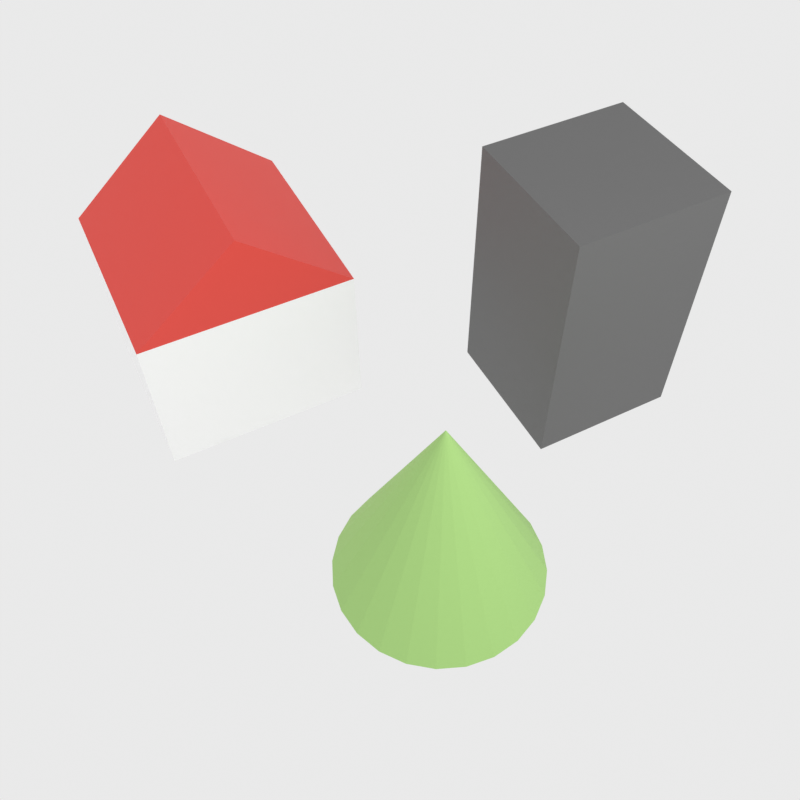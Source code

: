 # Source: CityObjectGroup.blend  (saved by Blender 5.1.30; exported with 4.5.12 LTS)
import bpy
from mathutils import Matrix  # noqa: F401  (used for matrix-valued properties, if any)

bpy.ops.wm.read_factory_settings(use_empty=True)
scene = bpy.context.scene
scene.name = 'Scene'

# ---- collections
col_collection = bpy.data.collections.new('Collection'); scene.collection.children.link(col_collection)
col_cityobjectgroup = bpy.data.collections.new('CityObjectGroup'); scene.collection.children.link(col_cityobjectgroup)

# ---- materials (node trees are filled in below, after node groups)
mat_white = bpy.data.materials.new('White')
mat_blueroof = bpy.data.materials.new('BlueRoof')
mat_trunk = bpy.data.materials.new('Trunk')
mat_foliage = bpy.data.materials.new('Foliage')
mat_grey = bpy.data.materials.new('Grey')

# ---- material node trees
mat_white.use_nodes = True; mat_white.node_tree.nodes.clear()
_N = mat_white.node_tree.nodes; _L = mat_white.node_tree.links
n0 = _N.new('ShaderNodeOutputMaterial'); n0.name = 'Material Output'; n0.location = (0, 0)
n1 = _N.new('ShaderNodeBsdfPrincipled'); n1.name = 'Principled BSDF'; n1.location = (0, 0)
n1.inputs[0].default_value = (1.0, 1.0, 1.0, 1.0)
n1.inputs[2].default_value = 0.6
_L.new(n1.outputs[0], n0.inputs[0])
n0.is_active_output = True
mat_blueroof.use_nodes = True; mat_blueroof.node_tree.nodes.clear()
_N = mat_blueroof.node_tree.nodes; _L = mat_blueroof.node_tree.links
n0 = _N.new('ShaderNodeOutputMaterial'); n0.name = 'Material Output'; n0.location = (0, 0)
n1 = _N.new('ShaderNodeBsdfPrincipled'); n1.name = 'Principled BSDF'; n1.location = (0, 0)
n1.inputs[0].default_value = (0.8, 0.064, 0.047, 1.0)
n1.inputs[2].default_value = 0.6
_L.new(n1.outputs[0], n0.inputs[0])
n0.is_active_output = True
mat_trunk.use_nodes = True; mat_trunk.node_tree.nodes.clear()
_N = mat_trunk.node_tree.nodes; _L = mat_trunk.node_tree.links
n0 = _N.new('ShaderNodeOutputMaterial'); n0.name = 'Material Output'; n0.location = (0, 0)
n1 = _N.new('ShaderNodeBsdfPrincipled'); n1.name = 'Principled BSDF'; n1.location = (0, 0)
n1.inputs[0].default_value = (0.2131, 0.1078, 0.0414, 1.0)
n1.inputs[2].default_value = 0.8
_L.new(n1.outputs[0], n0.inputs[0])
n0.is_active_output = True
mat_foliage.use_nodes = True; mat_foliage.node_tree.nodes.clear()
_N = mat_foliage.node_tree.nodes; _L = mat_foliage.node_tree.links
n0 = _N.new('ShaderNodeOutputMaterial'); n0.name = 'Material Output'; n0.location = (0, 0)
n1 = _N.new('ShaderNodeBsdfPrincipled'); n1.name = 'Principled BSDF'; n1.location = (0, 0)
n1.inputs[0].default_value = (0.3843, 0.6383, 0.2018, 1.0)
n1.inputs[2].default_value = 0.8
_L.new(n1.outputs[0], n0.inputs[0])
n0.is_active_output = True
mat_grey.use_nodes = True; mat_grey.node_tree.nodes.clear()
_N = mat_grey.node_tree.nodes; _L = mat_grey.node_tree.links
n0 = _N.new('ShaderNodeOutputMaterial'); n0.name = 'Material Output'; n0.location = (0, 0)
n1 = _N.new('ShaderNodeBsdfPrincipled'); n1.name = 'Principled BSDF'; n1.location = (0, 0)
n1.inputs[0].default_value = (0.1473, 0.1473, 0.1473, 1.0)
n1.inputs[2].default_value = 0.7
_L.new(n1.outputs[0], n0.inputs[0])
n0.is_active_output = True

# ---- world
world_world = bpy.data.worlds.new('World'); scene.world = world_world
world_world.use_nodes = True; world_world.node_tree.nodes.clear()
_N = world_world.node_tree.nodes; _L = world_world.node_tree.links
n0 = _N.new('ShaderNodeOutputWorld'); n0.name = 'World Output'; n0.location = (200, 100)
n1 = _N.new('ShaderNodeBackground'); n1.name = 'Background'; n1.location = (-200, 100)
n1.inputs[0].default_value = (0.82, 0.82, 0.82, 1.0)
_L.new(n1.outputs[0], n0.inputs[0])
n0.is_active_output = True
world_world.color = (0.05088, 0.05088, 0.05088)
world_world.sun_shadow_jitter_overblur = 0.0

# ---- cameras
cam_camera_001 = bpy.data.cameras.new('Camera.001')
cam_camera_001.lens = 35.0
cam_camera_001.sensor_width = 32.0

# ---- lights
light_point = bpy.data.lights.new('Point', 'POINT')
light_point.energy = 300.0
light_point.shadow_soft_size = 0.1

# ---- meshes
me_housebody = bpy.data.meshes.new('HouseBody')
me_housebody.from_pydata([(-0.98, -0.84, 0.0), (-0.26, -0.84, 0.0), (-0.26, -0.12, 0.0), (-0.98, -0.12, 0.0), (-0.98, -0.84, 0.55), (-0.26, -0.84, 0.55), (-0.26, -0.12, 0.55), (-0.98, -0.12, 0.55)], [], [(0, 1, 2, 3), (4, 5, 6, 7), (0, 1, 5, 4), (1, 2, 6, 5), (2, 3, 7, 6), (3, 0, 4, 7)])
me_housebody.materials.append(mat_white)
me_housebody.update()
me_houseroof = bpy.data.meshes.new('HouseRoof')
me_houseroof.from_pydata([(-0.98, -0.84, 0.55), (-0.26, -0.84, 0.55), (-0.26, -0.12, 0.55), (-0.98, -0.12, 0.55), (-0.98, -0.48, 0.85), (-0.26, -0.48, 0.85)], [], [(0, 1, 5, 4), (3, 2, 5, 4), (0, 4, 3), (1, 2, 5)])
me_houseroof.materials.append(mat_blueroof)
me_houseroof.update()
me_treetrunk = bpy.data.meshes.new('TreeTrunk')
me_treetrunk.from_pydata([(0.66, -0.225, 0.0), (0.66, -0.225, 0.3), (0.6794, -0.2276, 0.0), (0.6794, -0.2276, 0.3), (0.6975, -0.235, 0.0), (0.6975, -0.235, 0.3), (0.713, -0.247, 0.0), (0.713, -0.247, 0.3), (0.725, -0.2625, 0.0), (0.725, -0.2625, 0.3), (0.7324, -0.2806, 0.0), (0.7324, -0.2806, 0.3), (0.735, -0.3, 0.0), (0.735, -0.3, 0.3), (0.7324, -0.3194, 0.0), (0.7324, -0.3194, 0.3), (0.725, -0.3375, 0.0), (0.725, -0.3375, 0.3), (0.713, -0.353, 0.0), (0.713, -0.353, 0.3), (0.6975, -0.365, 0.0), (0.6975, -0.365, 0.3), (0.6794, -0.3724, 0.0), (0.6794, -0.3724, 0.3), (0.66, -0.375, 0.0), (0.66, -0.375, 0.3), (0.6406, -0.3724, 0.0), (0.6406, -0.3724, 0.3), (0.6225, -0.365, 0.0), (0.6225, -0.365, 0.3), (0.607, -0.353, 0.0), (0.607, -0.353, 0.3), (0.595, -0.3375, 0.0), (0.595, -0.3375, 0.3), (0.5876, -0.3194, 0.0), (0.5876, -0.3194, 0.3), (0.585, -0.3, 0.0), (0.585, -0.3, 0.3), (0.5876, -0.2806, 0.0), (0.5876, -0.2806, 0.3), (0.595, -0.2625, 0.0), (0.595, -0.2625, 0.3), (0.607, -0.247, 0.0), (0.607, -0.247, 0.3), (0.6225, -0.235, 0.0), (0.6225, -0.235, 0.3), (0.6406, -0.2276, 0.0), (0.6406, -0.2276, 0.3)], [], [(0, 1, 3, 2), (2, 3, 5, 4), (4, 5, 7, 6), (6, 7, 9, 8), (8, 9, 11, 10), (10, 11, 13, 12), (12, 13, 15, 14), (14, 15, 17, 16), (16, 17, 19, 18), (18, 19, 21, 20), (20, 21, 23, 22), (22, 23, 25, 24), (24, 25, 27, 26), (26, 27, 29, 28), (28, 29, 31, 30), (30, 31, 33, 32), (32, 33, 35, 34), (34, 35, 37, 36), (36, 37, 39, 38), (38, 39, 41, 40), (40, 41, 43, 42), (42, 43, 45, 44), (3, 1, 47, 45, 43, 41, 39, 37, 35, 33, 31, 29, 27, 25, 23, 21, 19, 17, 15, 13, 11, 9, 7, 5), (44, 45, 47, 46), (46, 47, 1, 0), (0, 2, 4, 6, 8, 10, 12, 14, 16, 18, 20, 22, 24, 26, 28, 30, 32, 34, 36, 38, 40, 42, 44, 46)])
me_treetrunk.materials.append(mat_trunk)
me_treetrunk.update()
me_treecrown = bpy.data.meshes.new('TreeCrown')
me_treecrown.from_pydata([(0.66, 0.0, 0.3), (0.7376, -0.01022, 0.3), (0.81, -0.04019, 0.3), (0.8721, -0.08787, 0.3), (0.9198, -0.15, 0.3), (0.9498, -0.2224, 0.3), (0.96, -0.3, 0.3), (0.9498, -0.3776, 0.3), (0.9198, -0.45, 0.3), (0.8721, -0.5121, 0.3), (0.81, -0.5598, 0.3), (0.7376, -0.5898, 0.3), (0.66, -0.6, 0.3), (0.5824, -0.5898, 0.3), (0.51, -0.5598, 0.3), (0.4479, -0.5121, 0.3), (0.4002, -0.45, 0.3), (0.3702, -0.3776, 0.3), (0.36, -0.3, 0.3), (0.3702, -0.2224, 0.3), (0.4002, -0.15, 0.3), (0.4479, -0.08787, 0.3), (0.51, -0.04019, 0.3), (0.5824, -0.01022, 0.3), (0.66, -0.3, 0.92)], [], [(0, 24, 1), (1, 24, 2), (2, 24, 3), (3, 24, 4), (4, 24, 5), (5, 24, 6), (6, 24, 7), (7, 24, 8), (8, 24, 9), (9, 24, 10), (10, 24, 11), (11, 24, 12), (12, 24, 13), (13, 24, 14), (14, 24, 15), (15, 24, 16), (16, 24, 17), (17, 24, 18), (18, 24, 19), (19, 24, 20), (20, 24, 21), (21, 24, 22), (0, 1, 2, 3, 4, 5, 6, 7, 8, 9, 10, 11, 12, 13, 14, 15, 16, 17, 18, 19, 20, 21, 22, 23), (22, 24, 23), (23, 24, 0)])
me_treecrown.materials.append(mat_foliage)
me_treecrown.update()
me_block = bpy.data.meshes.new('Block')
me_block.from_pydata([(-0.24, 0.32, 0.0), (0.28, 0.32, 0.0), (0.28, 0.84, 0.0), (-0.24, 0.84, 0.0), (-0.24, 0.32, 0.92), (0.28, 0.32, 0.92), (0.28, 0.84, 0.92), (-0.24, 0.84, 0.92)], [], [(4, 5, 6, 7), (0, 1, 2, 3), (0, 1, 5, 4), (1, 2, 6, 5), (2, 3, 7, 6), (3, 0, 4, 7)])
me_block.materials.append(mat_grey)
me_block.update()

# ---- objects
ob_camera = bpy.data.objects.new('Camera', cam_camera_001)
ob_light = bpy.data.objects.new('Light', light_point)
ob_housebody = bpy.data.objects.new('HouseBody', me_housebody)
ob_houseroof = bpy.data.objects.new('HouseRoof', me_houseroof)
ob_treetrunk = bpy.data.objects.new('TreeTrunk', me_treetrunk)
ob_treecrown = bpy.data.objects.new('TreeCrown', me_treecrown)
ob_block = bpy.data.objects.new('Block', me_block)

# ---- transforms, parenting, visibility, modifiers, constraints
ob_camera.location = (3.329, -1.685, 6.46)
ob_camera.rotation_euler = (0.689, 0.01, 1.102)
ob_light.location = (4.076, 1.005, 5.904)
ob_housebody.location = (-0.6326, 0.4708, 0.6387)
ob_housebody.scale = (2.346, 2.346, 2.346)
ob_houseroof.location = (-0.6326, 0.4708, 0.6387)
ob_houseroof.scale = (2.346, 2.346, 2.346)
ob_treetrunk.location = (-0.6326, 0.4708, 0.6387)
ob_treetrunk.scale = (2.346, 2.346, 2.346)
ob_treecrown.location = (-0.6326, 0.4708, 0.6387)
ob_treecrown.scale = (2.346, 2.346, 2.346)
ob_block.location = (-0.6326, 0.4708, 0.6387)
ob_block.scale = (2.346, 2.346, 2.346)

# ---- collection membership
col_cityobjectgroup.objects.link(ob_camera)
col_cityobjectgroup.objects.link(ob_light)
col_cityobjectgroup.objects.link(ob_housebody)
col_cityobjectgroup.objects.link(ob_houseroof)
col_cityobjectgroup.objects.link(ob_treetrunk)
col_cityobjectgroup.objects.link(ob_treecrown)
col_cityobjectgroup.objects.link(ob_block)

# ---- scene / render settings (as saved in the file)
scene.camera = ob_camera
scene.frame_start = 1; scene.frame_end = 250; scene.frame_set(1)
scene.render.engine = 'CYCLES'
scene.render.resolution_x = 64
scene.render.resolution_y = 64
scene.render.film_transparent = True
scene.render.bake_bias = 0.0
scene.render.bake_samples = 0
scene.cycles.samples = 512
scene.cycles.sampling_pattern = 'TABULATED_SOBOL'
scene.eevee.use_volume_custom_range = False
scene.view_settings.view_transform = 'Standard'
bpy.context.view_layer.update()

